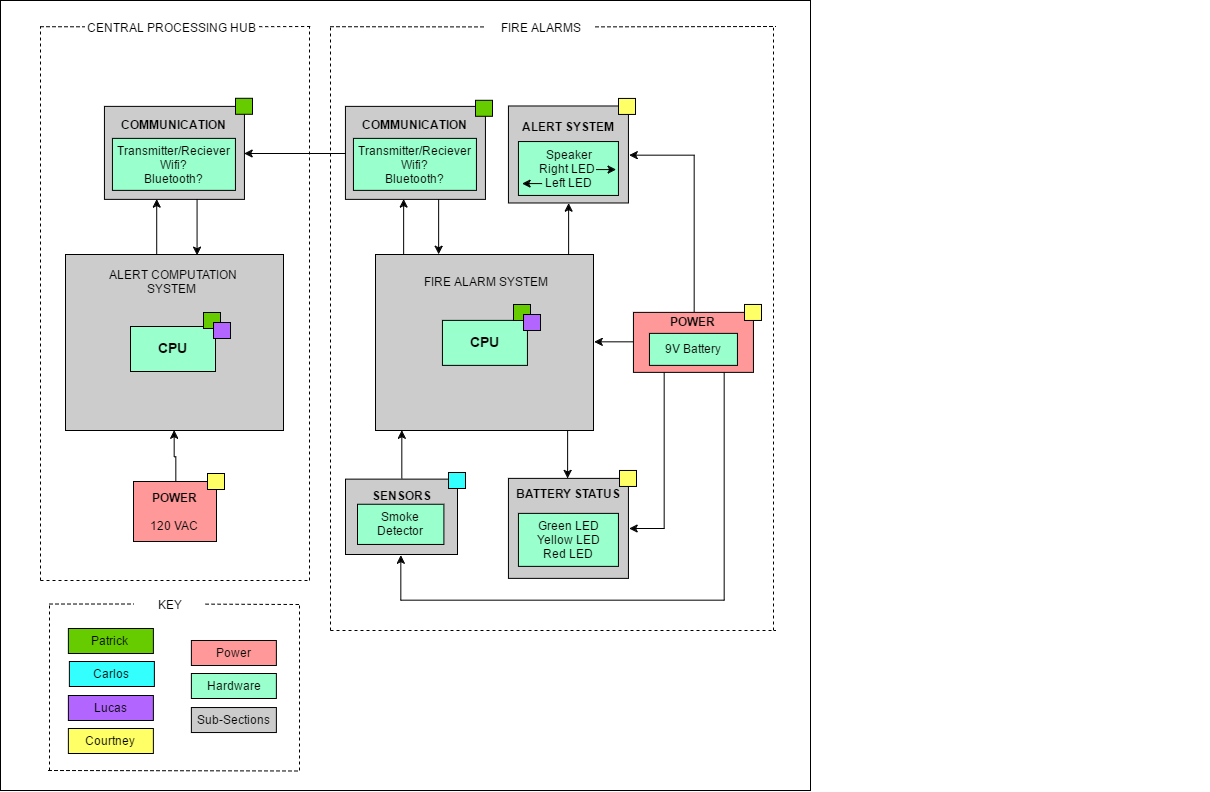

The diagram above was exported from draw.io. Its source (the exported page's mxGraphModel, read from the mxfile embedded in the PNG):
<mxGraphModel dx="1903" dy="772" grid="1" gridSize="10" guides="1" tooltips="1" connect="1" arrows="1" fold="1" page="1" pageScale="1" pageWidth="826" pageHeight="1169" math="0" shadow="0">
  <root>
    <mxCell id="0" />
    <mxCell id="1" parent="0" />
    <mxCell id="653322f8bd297892-41" value="" style="whiteSpace=wrap;html=1;shadow=0;fillColor=#FFFFFF;" vertex="1" parent="1">
      <mxGeometry x="5" y="10" width="810" height="790" as="geometry" />
    </mxCell>
    <mxCell id="653322f8bd297892-6" style="edgeStyle=orthogonalEdgeStyle;rounded=0;html=1;exitX=0.75;exitY=0;entryX=0.25;entryY=1;jettySize=auto;orthogonalLoop=1;" edge="1" parent="1">
      <mxGeometry relative="1" as="geometry">
        <mxPoint x="573.1176470588236" y="264.4117647058823" as="sourcePoint" />
        <mxPoint x="573.1176470588236" y="212.6470588235294" as="targetPoint" />
      </mxGeometry>
    </mxCell>
    <mxCell id="653322f8bd297892-1" value="&lt;div&gt;&lt;br&gt;&lt;/div&gt;" style="whiteSpace=wrap;html=1;fillColor=#CCCCCC;" vertex="1" parent="1">
      <mxGeometry x="380" y="264" width="218" height="176" as="geometry" />
    </mxCell>
    <mxCell id="69e1da6ce2368151-6" value="&lt;div&gt;&lt;br&gt;&lt;/div&gt;" style="whiteSpace=wrap;html=1;fillColor=#CCCCCC;" vertex="1" parent="1">
      <mxGeometry x="70" y="264" width="218" height="176" as="geometry" />
    </mxCell>
    <mxCell id="194fc76545f4a4e-18" value="&lt;b&gt;&lt;font style=&quot;font-size: 14px&quot;&gt;CPU&lt;/font&gt;&lt;/b&gt;" style="whiteSpace=wrap;html=1;shadow=0;fillColor=#99FFCC;" vertex="1" parent="1">
      <mxGeometry x="135" y="336" width="85" height="45" as="geometry" />
    </mxCell>
    <mxCell id="5a6dc46a3da0ce5c-55" value="&lt;b&gt;POWER&lt;/b&gt;&lt;div&gt;&lt;b&gt;&lt;br&gt;&lt;/b&gt;&lt;div&gt;120 VAC&lt;/div&gt;&lt;/div&gt;" style="whiteSpace=wrap;html=1;fillColor=#FF9999;" vertex="1" parent="1">
      <mxGeometry x="138" y="490.9999898274739" width="83" height="60" as="geometry" />
    </mxCell>
    <mxCell id="63a63d2648c8661d-42" value="ALERT COMPUTATION SYSTEM&amp;nbsp;" style="text;html=1;strokeColor=none;fillColor=none;align=center;verticalAlign=middle;whiteSpace=wrap;shadow=0;" vertex="1" parent="1">
      <mxGeometry x="98" y="281" width="160" height="20" as="geometry" />
    </mxCell>
    <mxCell id="5a6dc46a3da0ce5c-61" value="&lt;b&gt;&lt;font style=&quot;font-size: 14px&quot;&gt;CPU&lt;/font&gt;&lt;/b&gt;" style="whiteSpace=wrap;html=1;shadow=0;fillColor=#99FFCC;" vertex="1" parent="1">
      <mxGeometry x="446.9412339154412" y="329.88232421875" width="85" height="45" as="geometry" />
    </mxCell>
    <mxCell id="471224434baecc95-71" value="" style="group" vertex="1" connectable="0" parent="1">
      <mxGeometry x="1083.9412339154412" y="97.05788947211371" width="130" height="108.42445102267794" as="geometry" />
    </mxCell>
    <mxCell id="471224434baecc95-98" value="" style="group" vertex="1" connectable="0" parent="1">
      <mxGeometry x="350" y="482" width="120" height="82" as="geometry" />
    </mxCell>
    <mxCell id="69e1da6ce2368151-4" value="&lt;b&gt;SENSORS&lt;/b&gt;&lt;div&gt;&lt;br&gt;&lt;/div&gt;&lt;div&gt;&lt;div&gt;&lt;br&gt;&lt;/div&gt;&lt;/div&gt;&lt;div&gt;&lt;br&gt;&lt;/div&gt;" style="whiteSpace=wrap;html=1;fillColor=#CCCCCC;" vertex="1" parent="471224434baecc95-98">
      <mxGeometry y="6.6323585785242285" width="112" height="75.36764142147577" as="geometry" />
    </mxCell>
    <mxCell id="194fc76545f4a4e-10" value="&lt;div&gt;Smoke Detector&lt;/div&gt;" style="whiteSpace=wrap;html=1;shadow=0;fillColor=#99FFCC;" vertex="1" parent="471224434baecc95-98">
      <mxGeometry x="12" y="31.754905719016154" width="86.4" height="40.19607542478708" as="geometry" />
    </mxCell>
    <mxCell id="653322f8bd297892-23" value="" style="whiteSpace=wrap;html=1;shadow=0;fillColor=#33FFFF;" vertex="1" parent="471224434baecc95-98">
      <mxGeometry x="103" width="17" height="16" as="geometry" />
    </mxCell>
    <mxCell id="d8c11f724b46b19-5" value="" style="group" vertex="1" connectable="0" parent="1">
      <mxGeometry x="418.9412339154412" y="104.28231811523438" width="150" height="104.60000610351562" as="geometry" />
    </mxCell>
    <mxCell id="69e1da6ce2368151-10" value="&lt;div&gt;&lt;b&gt;COMMUNICATION&lt;/b&gt;&lt;/div&gt;&lt;div&gt;&lt;br&gt;&lt;/div&gt;&lt;div&gt;&lt;br&gt;&lt;/div&gt;&lt;div&gt;&lt;br&gt;&lt;/div&gt;&lt;div&gt;&lt;br&gt;&lt;/div&gt;" style="whiteSpace=wrap;html=1;fillColor=#CCCCCC;" vertex="1" parent="d8c11f724b46b19-5">
      <mxGeometry x="-69" y="11.600006103515625" width="140" height="93" as="geometry" />
    </mxCell>
    <mxCell id="194fc76545f4a4e-9" value="&lt;div&gt;Transmitter/Reciever&lt;/div&gt;&lt;div&gt;Wifi?&lt;/div&gt;&lt;div&gt;Bluetooth?&lt;/div&gt;" style="whiteSpace=wrap;html=1;shadow=0;fillColor=#99FFCC;" vertex="1" parent="d8c11f724b46b19-5">
      <mxGeometry x="-61" y="43.600006103515625" width="123" height="52" as="geometry" />
    </mxCell>
    <mxCell id="653322f8bd297892-31" value="" style="whiteSpace=wrap;html=1;shadow=0;fillColor=#66CC00;" vertex="1" parent="d8c11f724b46b19-5">
      <mxGeometry x="61.05876608455878" y="5.505549112955691" width="17" height="16" as="geometry" />
    </mxCell>
    <mxCell id="d8c11f724b46b19-12" style="edgeStyle=orthogonalEdgeStyle;rounded=0;html=1;exitX=0.5;exitY=0;entryX=1;entryY=0.5;jettySize=auto;orthogonalLoop=1;" edge="1" parent="1" source="69e1da6ce2368151-1" target="69e1da6ce2368151-14">
      <mxGeometry relative="1" as="geometry" />
    </mxCell>
    <mxCell id="d8c11f724b46b19-13" style="edgeStyle=orthogonalEdgeStyle;rounded=0;html=1;exitX=0.25;exitY=1;entryX=1;entryY=0.5;jettySize=auto;orthogonalLoop=1;" edge="1" parent="1" source="69e1da6ce2368151-1" target="69e1da6ce2368151-2">
      <mxGeometry relative="1" as="geometry" />
    </mxCell>
    <mxCell id="d8c11f724b46b19-18" value="" style="group" vertex="1" connectable="0" parent="1">
      <mxGeometry x="108.94123391544122" y="104.28231811523438" width="150" height="104.60000610351562" as="geometry" />
    </mxCell>
    <mxCell id="d8c11f724b46b19-19" value="&lt;div&gt;&lt;b&gt;COMMUNICATION&lt;/b&gt;&lt;/div&gt;&lt;div&gt;&lt;br&gt;&lt;/div&gt;&lt;div&gt;&lt;br&gt;&lt;/div&gt;&lt;div&gt;&lt;br&gt;&lt;/div&gt;&lt;div&gt;&lt;br&gt;&lt;/div&gt;" style="whiteSpace=wrap;html=1;fillColor=#CCCCCC;" vertex="1" parent="d8c11f724b46b19-18">
      <mxGeometry y="11.600006103515625" width="140" height="93" as="geometry" />
    </mxCell>
    <mxCell id="d8c11f724b46b19-20" value="&lt;div&gt;Transmitter/Reciever&lt;/div&gt;&lt;div&gt;Wifi?&lt;/div&gt;&lt;div&gt;Bluetooth?&lt;/div&gt;" style="whiteSpace=wrap;html=1;shadow=0;fillColor=#99FFCC;" vertex="1" parent="d8c11f724b46b19-18">
      <mxGeometry x="8" y="43.600006103515625" width="123" height="52" as="geometry" />
    </mxCell>
    <mxCell id="653322f8bd297892-24" value="" style="whiteSpace=wrap;html=1;shadow=0;fillColor=#66CC00;" vertex="1" parent="d8c11f724b46b19-18">
      <mxGeometry x="131.05876608455878" y="3.5055491129556913" width="17" height="16" as="geometry" />
    </mxCell>
    <mxCell id="d8c11f724b46b19-24" style="edgeStyle=orthogonalEdgeStyle;rounded=0;html=1;exitX=0;exitY=0.5;entryX=1;entryY=0.5;jettySize=auto;orthogonalLoop=1;" edge="1" parent="1" source="69e1da6ce2368151-10" target="d8c11f724b46b19-19">
      <mxGeometry relative="1" as="geometry" />
    </mxCell>
    <mxCell id="d8c11f724b46b19-33" value="" style="endArrow=none;dashed=1;html=1;" edge="1" parent="1">
      <mxGeometry x="45" y="36.215529499522134" width="93.33333333333333" height="131.85344535725665" as="geometry">
        <mxPoint x="45" y="590" as="sourcePoint" />
        <mxPoint x="45" y="36.215529499522134" as="targetPoint" />
      </mxGeometry>
    </mxCell>
    <mxCell id="d8c11f724b46b19-34" value="" style="endArrow=none;dashed=1;html=1;" edge="1" parent="1">
      <mxGeometry x="45" y="590" width="93.33333333333333" height="131.85344535725665" as="geometry">
        <mxPoint x="45" y="590" as="sourcePoint" />
        <mxPoint x="315" y="590" as="targetPoint" />
      </mxGeometry>
    </mxCell>
    <mxCell id="d8c11f724b46b19-35" value="" style="endArrow=none;dashed=1;html=1;" edge="1" parent="1">
      <mxGeometry x="314" y="36.215529499522134" width="93.33333333333333" height="131.85344535725665" as="geometry">
        <mxPoint x="314" y="590" as="sourcePoint" />
        <mxPoint x="314" y="36.215529499522134" as="targetPoint" />
      </mxGeometry>
    </mxCell>
    <mxCell id="d8c11f724b46b19-36" value="" style="endArrow=none;dashed=1;html=1;" edge="1" parent="1" source="d8c11f724b46b19-37">
      <mxGeometry x="528.4666666666667" y="36.215529499522134" width="93.33333333333333" height="131.85344535725665" as="geometry">
        <mxPoint x="45" y="36.215529499522134" as="sourcePoint" />
        <mxPoint x="315" y="36" as="targetPoint" />
      </mxGeometry>
    </mxCell>
    <mxCell id="d8c11f724b46b19-37" value="CENTRAL PROCESSING HUB" style="text;html=1;strokeColor=none;fillColor=none;align=center;verticalAlign=middle;whiteSpace=wrap;shadow=0;" vertex="1" parent="1">
      <mxGeometry x="88.95412844036699" y="10" width="174.67889908256882" height="53" as="geometry" />
    </mxCell>
    <mxCell id="d8c11f724b46b19-38" value="" style="endArrow=none;dashed=1;html=1;" edge="1" parent="1" target="d8c11f724b46b19-37">
      <mxGeometry x="45" y="36.215529499522134" width="93.33333333333333" height="131.85344535725665" as="geometry">
        <mxPoint x="45" y="36.215529499522134" as="sourcePoint" />
        <mxPoint x="605" y="36.215529499522134" as="targetPoint" />
      </mxGeometry>
    </mxCell>
    <mxCell id="653322f8bd297892-7" style="edgeStyle=orthogonalEdgeStyle;rounded=0;html=1;exitX=0.25;exitY=0;entryX=0.75;entryY=1;jettySize=auto;orthogonalLoop=1;" edge="1" parent="1">
      <mxGeometry relative="1" as="geometry">
        <mxPoint x="572.1176470588236" y="439.7058823529412" as="sourcePoint" />
        <mxPoint x="572.1176470588236" y="487.9411764705883" as="targetPoint" />
      </mxGeometry>
    </mxCell>
    <mxCell id="69e1da6ce2368151-2" value="&lt;b&gt;BATTERY STATUS&lt;/b&gt;&lt;div&gt;&lt;b&gt;&lt;br&gt;&lt;/b&gt;&lt;div&gt;&lt;br&gt;&lt;/div&gt;&lt;div&gt;&lt;br&gt;&lt;/div&gt;&lt;div&gt;&lt;br&gt;&lt;/div&gt;&lt;div&gt;&lt;div&gt;&lt;br&gt;&lt;/div&gt;&lt;/div&gt;&lt;/div&gt;" style="whiteSpace=wrap;html=1;fillColor=#CCCCCC;" vertex="1" parent="1">
      <mxGeometry x="512.9412339154412" y="487.88232421875" width="120" height="100" as="geometry" />
    </mxCell>
    <mxCell id="194fc76545f4a4e-13" value="Green LED&lt;br&gt;&lt;div&gt;Yellow LED&lt;br&gt;&lt;div&gt;Red LED&lt;/div&gt;&lt;/div&gt;" style="whiteSpace=wrap;html=1;shadow=0;fillColor=#99FFCC;" vertex="1" parent="1">
      <mxGeometry x="522.9412339154412" y="522.88232421875" width="100" height="53" as="geometry" />
    </mxCell>
    <mxCell id="653322f8bd297892-5" style="edgeStyle=orthogonalEdgeStyle;rounded=0;html=1;exitX=0;exitY=0.5;entryX=1;entryY=0.5;jettySize=auto;orthogonalLoop=1;" edge="1" parent="1" source="69e1da6ce2368151-1" target="653322f8bd297892-1">
      <mxGeometry relative="1" as="geometry" />
    </mxCell>
    <mxCell id="653322f8bd297892-33" style="edgeStyle=orthogonalEdgeStyle;rounded=0;html=1;exitX=0.75;exitY=1;entryX=0.5;entryY=1;jettySize=auto;orthogonalLoop=1;" edge="1" parent="1" source="69e1da6ce2368151-1" target="69e1da6ce2368151-4">
      <mxGeometry relative="1" as="geometry">
        <Array as="points">
          <mxPoint x="728" y="610" />
          <mxPoint x="406" y="610" />
        </Array>
      </mxGeometry>
    </mxCell>
    <mxCell id="69e1da6ce2368151-1" value="&lt;b&gt;POWER&lt;/b&gt;&lt;div&gt;&lt;br&gt;&lt;/div&gt;&lt;div&gt;&lt;br&gt;&lt;/div&gt;&lt;div&gt;&lt;br&gt;&lt;/div&gt;" style="whiteSpace=wrap;html=1;fillColor=#FF9999;" vertex="1" parent="1">
      <mxGeometry x="637.9412339154412" y="321.88232421875" width="120" height="60" as="geometry" />
    </mxCell>
    <mxCell id="194fc76545f4a4e-12" value="&lt;div&gt;9V Battery&lt;/div&gt;" style="whiteSpace=wrap;html=1;shadow=0;fillColor=#99FFCC;" vertex="1" parent="1">
      <mxGeometry x="653.9412339154412" y="342.88232421875" width="88" height="32" as="geometry" />
    </mxCell>
    <mxCell id="25367ecc2a54f83-59" style="edgeStyle=orthogonalEdgeStyle;rounded=0;html=1;exitX=0.5;exitY=0;entryX=0.5;entryY=1;jettySize=auto;orthogonalLoop=1;" edge="1" parent="1">
      <mxGeometry relative="1" as="geometry">
        <mxPoint x="161.20689655172418" y="263.75862068965523" as="sourcePoint" />
        <mxPoint x="161.20689655172418" y="208.58620689655174" as="targetPoint" />
      </mxGeometry>
    </mxCell>
    <mxCell id="25367ecc2a54f83-60" style="edgeStyle=orthogonalEdgeStyle;rounded=0;html=1;exitX=0.5;exitY=0;entryX=0.5;entryY=1;jettySize=auto;orthogonalLoop=1;" edge="1" parent="1" source="5a6dc46a3da0ce5c-55" target="69e1da6ce2368151-6">
      <mxGeometry relative="1" as="geometry" />
    </mxCell>
    <mxCell id="653322f8bd297892-2" style="edgeStyle=orthogonalEdgeStyle;rounded=0;html=1;exitX=0.5;exitY=0;entryX=0.5;entryY=1;jettySize=auto;orthogonalLoop=1;" edge="1" parent="1">
      <mxGeometry x="201.57142857142867" y="209" as="geometry">
        <mxPoint x="201.57142857142867" y="209" as="sourcePoint" />
        <mxPoint x="201.57142857142867" y="264.7142857142858" as="targetPoint" />
      </mxGeometry>
    </mxCell>
    <mxCell id="653322f8bd297892-3" style="edgeStyle=orthogonalEdgeStyle;rounded=0;html=1;exitX=0.5;exitY=1;entryX=0.5;entryY=0;jettySize=auto;orthogonalLoop=1;" edge="1" parent="1">
      <mxGeometry relative="1" as="geometry">
        <mxPoint x="443.1379310344828" y="208.58620689655174" as="sourcePoint" />
        <mxPoint x="443.1379310344828" y="263.75862068965523" as="targetPoint" />
      </mxGeometry>
    </mxCell>
    <mxCell id="653322f8bd297892-4" style="edgeStyle=orthogonalEdgeStyle;rounded=0;html=1;exitX=0.5;exitY=1;entryX=0.5;entryY=0;jettySize=auto;orthogonalLoop=1;" edge="1" parent="1">
      <mxGeometry x="408.1379310344828" y="208.58620689655174" as="geometry">
        <mxPoint x="408.1379310344828" y="263.75862068965523" as="sourcePoint" />
        <mxPoint x="408.1379310344828" y="208.58620689655174" as="targetPoint" />
      </mxGeometry>
    </mxCell>
    <mxCell id="69e1da6ce2368151-14" value="&lt;div&gt;&lt;b&gt;ALERT SYSTEM&lt;/b&gt;&lt;/div&gt;&lt;div&gt;&lt;br&gt;&lt;/div&gt;&lt;div&gt;&lt;br&gt;&lt;/div&gt;&lt;div&gt;&lt;br&gt;&lt;/div&gt;&lt;div&gt;&lt;br&gt;&lt;/div&gt;" style="whiteSpace=wrap;html=1;fillColor=#CCCCCC;" vertex="1" parent="1">
      <mxGeometry x="512.9412339154412" y="115.48234049479166" width="120" height="97" as="geometry" />
    </mxCell>
    <mxCell id="194fc76545f4a4e-11" value="Speaker&lt;br&gt;&lt;div&gt;Right LED&amp;nbsp;&lt;/div&gt;&lt;div&gt;Left LED&lt;/div&gt;" style="whiteSpace=wrap;html=1;shadow=0;fillColor=#99FFCC;" vertex="1" parent="1">
      <mxGeometry x="522.9412339154412" y="151.04900716145832" width="100" height="53.888888888888886" as="geometry" />
    </mxCell>
    <mxCell id="194fc76545f4a4e-15" value="" style="endArrow=classic;html=1;" edge="1" parent="1">
      <mxGeometry x="-35.396440133197984" y="-216.4732150607638" width="50" height="53.888888888888886" as="geometry">
        <mxPoint x="600.6035598668021" y="179.07122938368056" as="sourcePoint" />
        <mxPoint x="620.603559866802" y="179.07122938368056" as="targetPoint" />
      </mxGeometry>
    </mxCell>
    <mxCell id="194fc76545f4a4e-16" value="" style="endArrow=classic;html=1;" edge="1" parent="1">
      <mxGeometry x="-109.39644013319798" y="-202.46210394965274" width="50" height="53.888888888888886" as="geometry">
        <mxPoint x="546.603559866802" y="193.08234049479165" as="sourcePoint" />
        <mxPoint x="526.603559866802" y="193.08234049479165" as="targetPoint" />
      </mxGeometry>
    </mxCell>
    <mxCell id="653322f8bd297892-9" value="FIRE ALARM SYSTEM" style="text;html=1;strokeColor=none;fillColor=none;align=center;verticalAlign=middle;whiteSpace=wrap;shadow=0;" vertex="1" parent="1">
      <mxGeometry x="410" y="281" width="160" height="20" as="geometry" />
    </mxCell>
    <mxCell id="653322f8bd297892-11" style="edgeStyle=orthogonalEdgeStyle;rounded=0;html=1;exitX=0.25;exitY=0;entryX=0.75;entryY=1;jettySize=auto;orthogonalLoop=1;" edge="1" parent="1">
      <mxGeometry x="406.319639517591" y="439.7058823529412" as="geometry">
        <mxPoint x="406.319639517591" y="487.9411764705883" as="sourcePoint" />
        <mxPoint x="406.319639517591" y="439.7058823529412" as="targetPoint" />
      </mxGeometry>
    </mxCell>
    <mxCell id="d8c11f724b46b19-54" value="" style="endArrow=none;dashed=1;html=1;" edge="1" parent="1">
      <mxGeometry x="54" y="613.5199188792279" width="93.33333333333333" height="22.73335264780287" as="geometry">
        <mxPoint x="54" y="780" as="sourcePoint" />
        <mxPoint x="54" y="613.5199188792279" as="targetPoint" />
      </mxGeometry>
    </mxCell>
    <mxCell id="d8c11f724b46b19-55" value="" style="endArrow=none;dashed=1;html=1;" edge="1" parent="1">
      <mxGeometry x="53" y="780" width="93.33333333333333" height="22.73335264780287" as="geometry">
        <mxPoint x="53" y="780" as="sourcePoint" />
        <mxPoint x="304" y="780.5015827047414" as="targetPoint" />
      </mxGeometry>
    </mxCell>
    <mxCell id="d8c11f724b46b19-56" value="" style="endArrow=none;dashed=1;html=1;" edge="1" parent="1">
      <mxGeometry x="304" y="613.5199188792279" width="93.33333333333333" height="22.73335264780287" as="geometry">
        <mxPoint x="304" y="780" as="sourcePoint" />
        <mxPoint x="304" y="613.5199188792279" as="targetPoint" />
      </mxGeometry>
    </mxCell>
    <mxCell id="d8c11f724b46b19-57" value="" style="endArrow=none;dashed=1;html=1;" edge="1" parent="1" source="d8c11f724b46b19-58">
      <mxGeometry x="537.4666666666667" y="613.5199188792279" width="93.33333333333333" height="22.73335264780287" as="geometry">
        <mxPoint x="54" y="613.5199188792279" as="sourcePoint" />
        <mxPoint x="304" y="614" as="targetPoint" />
      </mxGeometry>
    </mxCell>
    <mxCell id="d8c11f724b46b19-58" value="KEY" style="text;html=1;strokeColor=none;fillColor=none;align=center;verticalAlign=middle;whiteSpace=wrap;shadow=0;" vertex="1" parent="1">
      <mxGeometry x="138.33027522935782" y="609" width="71.92660550458716" height="9" as="geometry" />
    </mxCell>
    <mxCell id="d8c11f724b46b19-59" value="" style="endArrow=none;dashed=1;html=1;" edge="1" parent="1" target="d8c11f724b46b19-58">
      <mxGeometry x="54" y="613.5199188792279" width="93.33333333333333" height="22.73335264780287" as="geometry">
        <mxPoint x="54" y="613.5199188792279" as="sourcePoint" />
        <mxPoint x="614" y="613.5199188792279" as="targetPoint" />
      </mxGeometry>
    </mxCell>
    <mxCell id="40175c2b7d69cc93-2" value="Power" style="whiteSpace=wrap;html=1;shadow=0;fillColor=#FF9999;" vertex="1" parent="1">
      <mxGeometry x="195.88232421875" y="650" width="85" height="25" as="geometry" />
    </mxCell>
    <mxCell id="40175c2b7d69cc93-3" value="Hardware" style="whiteSpace=wrap;html=1;shadow=0;fillColor=#99FFCC;" vertex="1" parent="1">
      <mxGeometry x="195.88232421875" y="683" width="85" height="25" as="geometry" />
    </mxCell>
    <mxCell id="194fc76545f4a4e-17" value="Sub-Sections" style="whiteSpace=wrap;html=1;shadow=0;fillColor=#ccc;" vertex="1" parent="1">
      <mxGeometry x="195.88232421875" y="717.0389927455357" width="85" height="25" as="geometry" />
    </mxCell>
    <mxCell id="653322f8bd297892-12" value="Carlos" style="whiteSpace=wrap;html=1;shadow=0;fillColor=#33FFFF;" vertex="1" parent="1">
      <mxGeometry x="73.88232421875" y="671" width="85" height="25" as="geometry" />
    </mxCell>
    <mxCell id="653322f8bd297892-13" value="Patrick&amp;nbsp;" style="whiteSpace=wrap;html=1;shadow=0;fillColor=#66CC00;" vertex="1" parent="1">
      <mxGeometry x="72.88232421875" y="638" width="85" height="25" as="geometry" />
    </mxCell>
    <mxCell id="653322f8bd297892-14" value="Lucas" style="whiteSpace=wrap;html=1;shadow=0;fillColor=#B266FF;" vertex="1" parent="1">
      <mxGeometry x="72.88232421875" y="705" width="85" height="25" as="geometry" />
    </mxCell>
    <mxCell id="653322f8bd297892-15" value="Courtney" style="whiteSpace=wrap;html=1;shadow=0;fillColor=#FFFF66;" vertex="1" parent="1">
      <mxGeometry x="72.88232421875" y="738" width="85" height="25" as="geometry" />
    </mxCell>
    <mxCell id="653322f8bd297892-25" value="" style="whiteSpace=wrap;html=1;shadow=0;fillColor=#66CC00;" vertex="1" parent="1">
      <mxGeometry x="208" y="322" width="17" height="16" as="geometry" />
    </mxCell>
    <mxCell id="653322f8bd297892-26" value="" style="whiteSpace=wrap;html=1;shadow=0;fillColor=#B266FF;" vertex="1" parent="1">
      <mxGeometry x="218" y="332" width="17" height="16" as="geometry" />
    </mxCell>
    <mxCell id="653322f8bd297892-27" value="" style="whiteSpace=wrap;html=1;shadow=0;fillColor=#66CC00;" vertex="1" parent="1">
      <mxGeometry x="518" y="314" width="17" height="16" as="geometry" />
    </mxCell>
    <mxCell id="653322f8bd297892-28" value="" style="whiteSpace=wrap;html=1;shadow=0;fillColor=#B266FF;" vertex="1" parent="1">
      <mxGeometry x="528" y="324" width="17" height="16" as="geometry" />
    </mxCell>
    <mxCell id="653322f8bd297892-29" value="" style="whiteSpace=wrap;html=1;shadow=0;fillColor=#FFFF66;" vertex="1" parent="1">
      <mxGeometry x="212" y="483" width="17" height="16" as="geometry" />
    </mxCell>
    <mxCell id="653322f8bd297892-30" value="" style="whiteSpace=wrap;html=1;shadow=0;fillColor=#FFFF66;" vertex="1" parent="1">
      <mxGeometry x="749" y="313.9697062174479" width="17" height="16" as="geometry" />
    </mxCell>
    <mxCell id="653322f8bd297892-32" value="" style="whiteSpace=wrap;html=1;shadow=0;fillColor=#FFFF66;" vertex="1" parent="1">
      <mxGeometry x="623" y="107.93941243489579" width="17" height="16" as="geometry" />
    </mxCell>
    <mxCell id="653322f8bd297892-34" value="" style="whiteSpace=wrap;html=1;shadow=0;fillColor=#FFFF66;" vertex="1" parent="1">
      <mxGeometry x="624" y="479.9697062174479" width="17" height="16" as="geometry" />
    </mxCell>
    <mxCell id="653322f8bd297892-35" value="" style="endArrow=none;dashed=1;html=1;" edge="1" parent="1">
      <mxGeometry x="335" y="36.215529499522134" width="93.33333333333333" height="131.85344535725665" as="geometry">
        <mxPoint x="335" y="640" as="sourcePoint" />
        <mxPoint x="334.9999999999998" y="36.21552949952218" as="targetPoint" />
      </mxGeometry>
    </mxCell>
    <mxCell id="653322f8bd297892-36" value="" style="endArrow=none;dashed=1;html=1;" edge="1" parent="1">
      <mxGeometry x="335" y="640" width="93.33333333333333" height="131.85344535725665" as="geometry">
        <mxPoint x="334.9999999999998" y="640" as="sourcePoint" />
        <mxPoint x="780" y="640" as="targetPoint" />
      </mxGeometry>
    </mxCell>
    <mxCell id="653322f8bd297892-37" value="" style="endArrow=none;dashed=1;html=1;" edge="1" parent="1">
      <mxGeometry x="778" y="37.215529499522134" width="93.33333333333333" height="131.85344535725665" as="geometry">
        <mxPoint x="778" y="640" as="sourcePoint" />
        <mxPoint x="778.0000000000002" y="37.21552949952218" as="targetPoint" />
      </mxGeometry>
    </mxCell>
    <mxCell id="653322f8bd297892-38" value="" style="endArrow=none;dashed=1;html=1;" edge="1" source="653322f8bd297892-39" parent="1">
      <mxGeometry x="818.4666666666667" y="36.215529499522134" width="93.33333333333333" height="131.85344535725665" as="geometry">
        <mxPoint x="335" y="36.215529499522134" as="sourcePoint" />
        <mxPoint x="780" y="36" as="targetPoint" />
      </mxGeometry>
    </mxCell>
    <mxCell id="653322f8bd297892-39" value="FIRE ALARMS" style="text;html=1;strokeColor=none;fillColor=none;align=center;verticalAlign=middle;whiteSpace=wrap;shadow=0;" vertex="1" parent="1">
      <mxGeometry x="490" y="10" width="110" height="53" as="geometry" />
    </mxCell>
    <mxCell id="653322f8bd297892-40" value="" style="endArrow=none;dashed=1;html=1;" edge="1" target="653322f8bd297892-39" parent="1">
      <mxGeometry x="335" y="36.215529499522134" width="93.33333333333333" height="131.85344535725665" as="geometry">
        <mxPoint x="334.9999999999998" y="36.21552949952218" as="sourcePoint" />
        <mxPoint x="895" y="36.215529499522134" as="targetPoint" />
      </mxGeometry>
    </mxCell>
  </root>
</mxGraphModel>